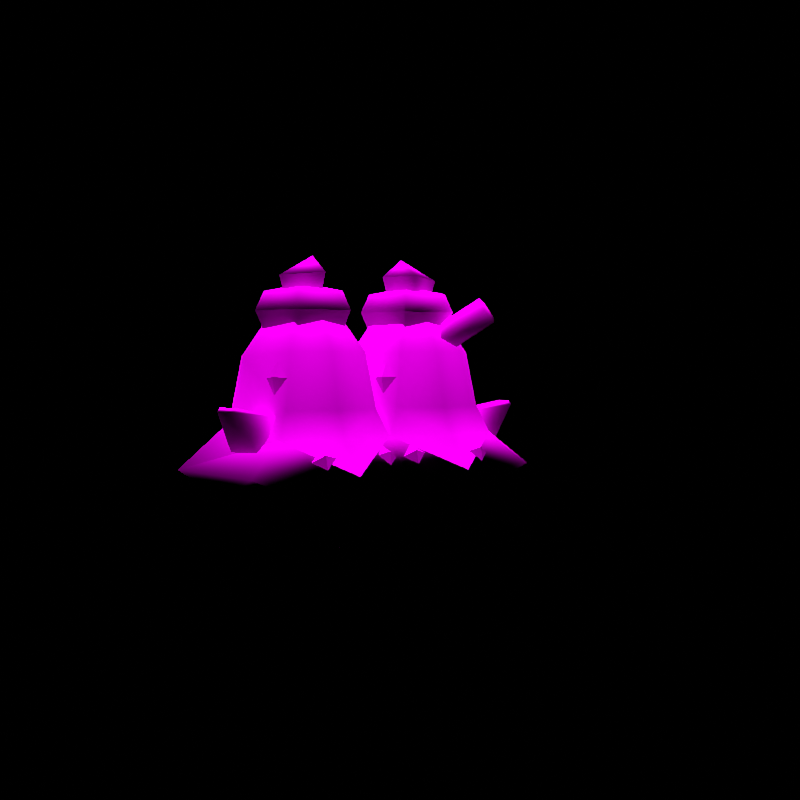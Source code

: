 # Source: rumble-vanilluxe.blend  (saved by Blender 3.6.11; exported with 4.5.12 LTS)
import bpy
from mathutils import Matrix  # noqa: F401  (used for matrix-valued properties, if any)

bpy.ops.wm.read_factory_settings(use_empty=True)
scene = bpy.context.scene
scene.name = 'regice'

# ---- collections
col_don_t_render_me = bpy.data.collections.new("Don't Render Me"); scene.collection.children.link(col_don_t_render_me)

# ---- images (referenced by path relative to the original .blend; pixels are not part of the script)
import os
ASSET_DIR = os.environ.get("B2B_ASSET_DIR", "")  # directory of the original .blend (textures are referenced by path, not embedded)
HERE = os.path.dirname(os.path.abspath(__file__))  # packed textures are extracted next to this script under _unpacked/

def load_image(name, relpath, width, height, colorspace="sRGB"):
    """Load a texture the original file referenced (path relative to the .blend, or extracted next to this script)."""
    p = next((c for c in (os.path.join(HERE, relpath), os.path.join(ASSET_DIR, relpath)) if relpath and os.path.exists(c)), "")
    if p:
        img = bpy.data.images.load(p, check_existing=True)
        img.name = name
    else:  # same state as the original file: an image datablock whose file is absent (Cycles renders it pink)
        img = bpy.data.images.new(name, width, height)
        img.source = "FILE"
        img.filepath = "//" + (relpath or name)
    img.colorspace_settings.name = colorspace
    return img
img_baibanira_body_c_png = load_image('BAIBANIRA_body_C.png', 'BAIBANIRA_body_C.png', 1024, 1024, 'sRGB')
img_baibanira_eye_c_png = load_image('BAIBANIRA_eye_C.png', 'BAIBANIRA_eye_C.png', 1024, 1024, 'sRGB')

# ---- materials (node trees are filled in below, after node groups)
mat_pii_baibanira_body_png = bpy.data.materials.new('Pii_BAIBANIRA_body.png')
mat_pii_baibanira_body_png.use_transparent_shadow = False
mat_pii_baibanira_body_png.diffuse_color = (0.5, 0.5, 0.5, 1.0)
mat_pii_baibanira_body_png.roughness = 0.5528
mat_pii_baibanira_body_png.specular_intensity = 1.0
mat_pii_baibanira_eye_png = bpy.data.materials.new('Pii_BAIBANIRA_eye.png')
mat_pii_baibanira_eye_png.use_transparent_shadow = False
mat_pii_baibanira_eye_png.diffuse_color = (0.5, 0.5, 0.5, 1.0)
mat_pii_baibanira_eye_png.roughness = 0.5528
mat_pii_baibanira_eye_png.specular_intensity = 1.0

# ---- material node trees
mat_pii_baibanira_body_png.use_nodes = True; mat_pii_baibanira_body_png.node_tree.nodes.clear()
_N = mat_pii_baibanira_body_png.node_tree.nodes; _L = mat_pii_baibanira_body_png.node_tree.links
n0 = _N.new('ShaderNodeOutputMaterial'); n0.name = 'Material Output'; n0.location = (300, 300)
n1 = _N.new('ShaderNodeBsdfPrincipled'); n1.name = 'Principled BSDF'; n1.location = (10, 300)
n1.distribution = 'GGX'
n1.subsurface_method = 'BURLEY'
n1.inputs[2].default_value = 0.0
n1.inputs[3].default_value = 1.45
n1.inputs[13].default_value = 0.0
n1.inputs[27].default_value = (0.0, 0.0, 0.0, 1.0)
n1.inputs[28].default_value = 1.0
n2 = _N.new('ShaderNodeTexImage'); n2.name = 'Image Texture'; n2.location = (-300, 600)
n2.image = img_baibanira_body_c_png
n2.interpolation = 'Closest'
_L.new(n1.outputs[0], n0.inputs[0])
_L.new(n2.outputs[0], n1.inputs[0])
n0.is_active_output = True
mat_pii_baibanira_eye_png.use_nodes = True; mat_pii_baibanira_eye_png.node_tree.nodes.clear()
_N = mat_pii_baibanira_eye_png.node_tree.nodes; _L = mat_pii_baibanira_eye_png.node_tree.links
n0 = _N.new('ShaderNodeOutputMaterial'); n0.name = 'Material Output'; n0.location = (300, 300)
n1 = _N.new('ShaderNodeBsdfPrincipled'); n1.name = 'Principled BSDF'; n1.location = (10, 300)
n1.distribution = 'GGX'
n1.subsurface_method = 'BURLEY'
n1.inputs[2].default_value = 0.0
n1.inputs[3].default_value = 1.45
n1.inputs[13].default_value = 0.0
n1.inputs[27].default_value = (0.0, 0.0, 0.0, 1.0)
n1.inputs[28].default_value = 1.0
n2 = _N.new('ShaderNodeTexImage'); n2.name = 'Image Texture'; n2.location = (-300, 600)
n2.image = img_baibanira_eye_c_png
n2.interpolation = 'Closest'
n2.extension = 'EXTEND'
_L.new(n1.outputs[0], n0.inputs[0])
_L.new(n2.outputs[0], n1.inputs[0])
n0.is_active_output = True

# ---- world
world_world = bpy.data.worlds.new('World'); scene.world = world_world
world_world.use_nodes = True; world_world.node_tree.nodes.clear()
_N = world_world.node_tree.nodes; _L = world_world.node_tree.links
n0 = _N.new('ShaderNodeOutputWorld'); n0.name = 'World Output'; n0.location = (300, 300)
n1 = _N.new('ShaderNodeBackground'); n1.name = 'Background'; n1.location = (10, 300)
n1.inputs[0].default_value = (0.05088, 0.05088, 0.05088, 1.0)
n1.inputs[1].default_value = 0.0
_L.new(n1.outputs[0], n0.inputs[0])
n0.is_active_output = True
world_world.color = (0.05088, 0.05088, 0.05088)
world_world.use_sun_shadow = False
world_world.sun_shadow_jitter_overblur = 0.0

# ---- cameras
cam_camera = bpy.data.cameras.new('Camera')
cam_camera.clip_end = 2e+04

# ---- lights
light_sun = bpy.data.lights.new('Sun', 'SUN')
light_sun.specular_factor = 0.0
light_sun.transmission_factor = 0.0
light_sun.use_shadow = False
light_sun.angle = 0.7854
light_sun.energy = 5.0
light_sun.shadow_soft_size = 0.25

# ---- meshes
me_baibanira = bpy.data.meshes.new('BAIBANIRA')
me_baibanira.from_pydata([(-0.3247, 0.06367, 0.4219), (-0.1498, 0.3097, 0.3077), (-0.4408, 0.1059, 0.3077), (-0.1498, 0.2114, 0.4219), (-0.2993, -0.1532, 0.3884), (-0.1498, 0.1552, 0.582), (-0.2712, -0.135, 0.4548), (-0.2956, 0.05308, 0.582), (-0.2968, 0.192, 0.2475), (0.1412, 0.2226, 0.3077), (-0.1498, 1.937e-08, 0.2565), (-0.02465, 0.1102, 0.2475), (-0.1498, -0.27, 0.3077), (-0.1498, -0.1979, 0.3884), (-0.1498, 6.113e-08, 0.8097), (0.02514, 0.06367, 0.4219), (-0.003959, 0.05308, 0.582), (-0.2508, -0.1186, 0.5908), (-0.3857, -0.05208, 0.2475), (-0.387, -0.199, 0.3077), (-0.246, -0.2059, 0.2475), (-0.05363, -0.07863, 0.2475), (-0.0002839, -0.1532, 0.3884), (-0.04877, -0.1186, 0.5908), (-0.02834, -0.135, 0.4548), (-0.1498, -0.1386, 0.5923), (0.08742, -0.199, 0.3077), (0.1498, 1.937e-08, 0.2565), (0.02465, 0.1102, 0.2475), (0.1498, 0.3097, 0.3077), (0.2968, 0.192, 0.2475), (0.4408, 0.1059, 0.3077), (0.3857, -0.05208, 0.2475), (0.387, -0.199, 0.3077), (0.246, -0.2059, 0.2475), (0.1498, -0.27, 0.3077), (0.05363, -0.07863, 0.2475), (-0.1412, 0.2226, 0.3077), (-0.08742, -0.199, 0.3077), (0.2993, -0.1532, 0.3884), (0.1498, 0.2114, 0.4219), (0.0002839, -0.1532, 0.3884), (0.3247, 0.06367, 0.4219), (0.2712, -0.135, 0.4548), (0.1498, -0.1979, 0.3884), (0.1498, 0.1552, 0.582), (-0.02514, 0.06367, 0.4219), (0.2956, 0.05308, 0.582), (0.2508, -0.1186, 0.5908), (0.003959, 0.05308, 0.582), (0.02834, -0.135, 0.4548), (0.1498, 6.113e-08, 0.8097), (0.1498, -0.1386, 0.5923), (0.04877, -0.1186, 0.5908), (-0.2097, -0.08213, 0.7398), (-0.248, 0.02632, 0.7398), (-0.269, 0.03194, 0.692), (-0.1498, 5.735e-08, 0.7596), (-0.2224, -0.09968, 0.692), (-0.08925, -0.08181, 0.7398), (-0.07635, -0.09925, 0.692), (-0.1579, 0.1014, 0.7398), (-0.1498, -1.38e-05, 0.4089), (-0.05714, 0.0422, 0.7398), (-0.1596, 0.123, 0.692), (-0.0374, 0.05118, 0.692), (0.2097, -0.08213, 0.7398), (0.269, 0.03194, 0.692), (0.248, 0.02632, 0.7398), (0.2224, -0.09968, 0.692), (0.1498, 5.735e-08, 0.7596), (0.07635, -0.09925, 0.692), (0.08925, -0.08181, 0.7398), (0.1579, 0.1014, 0.7398), (0.1498, -1.38e-05, 0.4089), (0.1596, 0.123, 0.692), (0.05714, 0.0422, 0.7398), (0.0374, 0.05118, 0.692), (-0.409, -0.06421, 0.4537), (-0.3869, -0.1188, 0.4646), (-0.4017, -0.06218, 0.4646), (-0.3938, -0.1207, 0.4545), (-0.2952, -0.01061, 0.4394), (-0.3286, -0.1221, 0.3464), (-0.355, -0.02699, 0.3466), (-0.2688, -0.1057, 0.4391), (0.409, -0.06421, 0.4537), (0.4017, -0.06218, 0.4646), (0.3869, -0.1188, 0.4646), (0.2952, -0.01061, 0.4394), (0.3938, -0.1207, 0.4545), (0.355, -0.02699, 0.3466), (0.3286, -0.1221, 0.3464), (0.2688, -0.1057, 0.4391), (-0.1278, 6.261e-08, 0.8292), (-0.1694, 0.06963, 0.784), (-0.2261, -0.01301, 0.7765), (-0.08846, 0.02629, 0.784), (-0.129, -0.06934, 0.784), (-0.1498, 3.877e-08, 0.5135), (-0.1498, -5.307e-06, 0.09892), (-0.09442, 0.0004783, 0.2052), (-0.1508, -0.05261, 0.2052), (-0.1495, 0.05373, 0.2052), (-0.2031, 5.577e-05, 0.2052), (0.1278, 6.261e-08, 0.8292), (0.2261, -0.01301, 0.7765), (0.1694, 0.06963, 0.784), (0.129, -0.06934, 0.784), (0.08846, 0.02629, 0.784), (0.1498, 3.877e-08, 0.5135), (0.1498, -5.307e-06, 0.09892), (0.1508, -0.05261, 0.2052), (0.09442, 0.0004783, 0.2052), (0.2031, 5.577e-05, 0.2052), (0.1495, 0.05373, 0.2052), (-0.1498, -0.1681, 0.4549), (-0.1513, -0.2378, 0.324), (0.09052, -8.658e-05, 0.324), (-0.149, 0.2388, 0.324), (-0.3882, 0.0003153, 0.324), (0.1498, -0.1681, 0.4549), (0.1513, -0.2378, 0.324), (-0.09052, -8.658e-05, 0.324), (0.149, 0.2388, 0.324), (0.3882, 0.0003153, 0.324), (0.0, 0.0, 0.0), (0.08948, 0.155, 0.3263), (0.179, 2.464e-08, 0.3263), (0.08948, -0.155, 0.3263), (-0.08948, -0.155, 0.3263), (-0.179, 2.464e-08, 0.3263), (-0.08948, 0.155, 0.3263), (0.2154, -0.04667, 0.64), (0.1785, -0.07083, 0.6514), (0.2969, -0.1351, 0.7165), (0.3139, -0.1527, 0.6781), (0.2324, -0.06425, 0.6016), (0.26, -0.1592, 0.7279), (0.2875, -0.1877, 0.6658), (0.206, -0.09928, 0.5892), (0.2542, -0.1917, 0.6966), (0.1727, -0.1033, 0.62), (-0.1499, 0.1553, 0.5819), (-0.1111, 0.1556, 0.5347), (-0.1499, 0.1789, 0.5453), (-0.1499, 0.1839, 0.5003), (-0.1886, 0.1556, 0.5347), (-0.286, 0.07346, 0.5102), (-0.2928, 0.08241, 0.4837), (-0.3089, 0.06176, 0.4826), (-0.2913, 0.07977, 0.4542), (-0.2683, 0.09147, 0.4818), (-0.2622, -0.0824, 0.5728), (-0.28, -0.08802, 0.5323), (-0.2604, -0.1233, 0.531), (-0.2764, -0.08874, 0.4868), (-0.2782, -0.04787, 0.5285), (-0.2129, -0.1881, 0.3733), (-0.2171, -0.2302, 0.357), (-0.1751, -0.219, 0.3452), (-0.2135, -0.2395, 0.3076), (-0.2514, -0.2085, 0.3356), (-0.03664, -0.08024, 0.5704), (-0.0386, -0.121, 0.5286), (-0.01889, -0.08582, 0.5299), (-0.02258, -0.08646, 0.4844), (-0.02062, -0.04567, 0.5262), (-0.04077, -0.1735, 0.3733), (-0.07864, -0.2044, 0.3452), (-0.03659, -0.2157, 0.357), (-0.04017, -0.2249, 0.3076), (-0.002306, -0.194, 0.3356), (-0.1946, 0.1845, 0.4089), (-0.2084, 0.2011, 0.3898), (-0.2238, 0.1803, 0.3854), (-0.2147, 0.2087, 0.3619), (-0.1855, 0.2129, 0.3853), (-0.07681, 0.2284, 0.3771), (-0.07298, 0.2515, 0.3603), (-0.099, 0.2518, 0.3576), (-0.07231, 0.2643, 0.3336), (-0.05013, 0.2409, 0.3531), (0.1499, 0.1553, 0.5819), (0.1499, 0.1789, 0.5453), (0.1111, 0.1556, 0.5347), (0.1499, 0.1839, 0.5003), (0.1886, 0.1556, 0.5347), (0.286, 0.07346, 0.5102), (0.3089, 0.06176, 0.4826), (0.2928, 0.08241, 0.4837), (0.2913, 0.07977, 0.4542), (0.2683, 0.09147, 0.4818), (0.2622, -0.0824, 0.5728), (0.2604, -0.1233, 0.531), (0.28, -0.08802, 0.5323), (0.2764, -0.08874, 0.4868), (0.2782, -0.04787, 0.5285), (0.2129, -0.1881, 0.3733), (0.1751, -0.219, 0.3452), (0.2171, -0.2302, 0.357), (0.2135, -0.2395, 0.3076), (0.2514, -0.2085, 0.3356), (0.03664, -0.08024, 0.5704), (0.01889, -0.08582, 0.5299), (0.0386, -0.121, 0.5286), (0.02258, -0.08646, 0.4844), (0.02062, -0.04567, 0.5262), (0.04077, -0.1735, 0.3733), (0.03659, -0.2157, 0.357), (0.07864, -0.2044, 0.3452), (0.04017, -0.2249, 0.3076), (0.002306, -0.194, 0.3356), (0.1946, 0.1845, 0.4089), (0.2238, 0.1803, 0.3854), (0.2084, 0.2011, 0.3898), (0.2147, 0.2087, 0.3619), (0.1855, 0.2129, 0.3853), (0.07681, 0.2284, 0.3771), (0.099, 0.2518, 0.3576), (0.07298, 0.2515, 0.3603), (0.07231, 0.2643, 0.3336), (0.05013, 0.2409, 0.3531), (0.0, 0.06596, 0.493), (0.03876, 0.08371, 0.4724), (0.0, 0.08867, 0.474), (0.0, 0.07691, 0.4439), (-0.03876, 0.08371, 0.4724)], [], [(0, 1, 2), (0, 3, 1), (0, 2, 4), (0, 5, 3), (0, 4, 6), (0, 7, 5), (0, 6, 7), (1, 8, 2), (1, 3, 9), (1, 10, 8), (1, 9, 11), (1, 11, 10), (8, 10, 2), (4, 12, 13), (5, 7, 14), (5, 15, 3), (5, 14, 16), (5, 16, 15), (6, 17, 7), (7, 17, 14), (10, 18, 2), (10, 19, 18), (10, 20, 19), (10, 12, 20), (10, 21, 12), (20, 12, 19), (18, 19, 2), (12, 22, 13), (3, 15, 9), (16, 14, 23), (16, 24, 15), (16, 23, 24), (24, 22, 15), (17, 25, 14), (21, 26, 12), (19, 4, 2), (19, 12, 4), (23, 14, 25), (26, 22, 12), (27, 28, 29), (27, 29, 30), (27, 30, 31), (27, 31, 32), (27, 32, 33), (27, 33, 34), (27, 34, 35), (27, 35, 36), (34, 33, 35), (32, 31, 33), (30, 29, 31), (28, 37, 29), (36, 35, 38), (33, 31, 39), (33, 39, 35), (37, 40, 29), (38, 35, 41), (31, 29, 42), (31, 42, 39), (29, 40, 42), (39, 42, 43), (39, 44, 35), (40, 45, 42), (40, 46, 45), (40, 37, 46), (43, 42, 47), (43, 47, 48), (42, 45, 47), (35, 44, 41), (46, 49, 45), (46, 41, 50), (46, 50, 49), (48, 47, 51), (48, 51, 52), (45, 49, 51), (45, 51, 47), (50, 53, 49), (49, 53, 51), (53, 52, 51), (54, 55, 56), (54, 57, 55), (54, 56, 58), (54, 59, 57), (54, 58, 60), (54, 60, 59), (55, 61, 56), (55, 57, 61), (58, 62, 60), (58, 56, 62), (59, 63, 57), (59, 60, 63), (57, 63, 61), (56, 61, 64), (56, 64, 62), (61, 63, 64), (60, 65, 63), (60, 62, 65), (63, 65, 64), (65, 62, 64), (66, 67, 68), (66, 69, 67), (66, 68, 70), (66, 71, 69), (66, 70, 72), (66, 72, 71), (67, 73, 68), (67, 69, 74), (67, 75, 73), (67, 74, 75), (68, 73, 70), (72, 76, 71), (72, 70, 76), (73, 75, 76), (73, 76, 70), (69, 71, 74), (75, 77, 76), (75, 74, 77), (76, 77, 71), (77, 74, 71), (78, 79, 80), (78, 81, 79), (78, 80, 82), (78, 83, 81), (78, 82, 84), (78, 84, 83), (79, 85, 80), (79, 81, 85), (85, 82, 80), (85, 81, 83), (86, 87, 88), (86, 89, 87), (86, 88, 90), (86, 91, 89), (86, 90, 92), (86, 92, 91), (87, 93, 88), (87, 89, 93), (93, 92, 90), (93, 90, 88), (94, 95, 96), (94, 97, 95), (94, 96, 98), (94, 98, 97), (95, 99, 96), (95, 97, 99), (98, 96, 99), (98, 99, 97), (100, 101, 102), (100, 103, 101), (100, 102, 104), (100, 104, 103), (105, 106, 107), (105, 108, 106), (105, 107, 109), (105, 109, 108), (106, 110, 107), (106, 108, 110), (109, 107, 110), (109, 110, 108), (111, 112, 113), (111, 114, 112), (111, 113, 115), (111, 115, 114), (13, 6, 4), (13, 116, 6), (13, 24, 116), (13, 22, 24), (101, 117, 102), (101, 118, 117), (101, 119, 118), (101, 103, 119), (103, 120, 119), (103, 104, 120), (104, 102, 120), (102, 117, 120), (44, 39, 43), (44, 43, 121), (44, 121, 50), (44, 50, 41), (113, 112, 122), (113, 122, 123), (113, 123, 124), (113, 124, 115), (124, 125, 115), (125, 114, 115), (125, 112, 114), (125, 122, 112), (126, 127, 128), (126, 128, 129), (126, 130, 131), (126, 131, 132), (133, 134, 135), (133, 135, 136), (133, 136, 137), (134, 138, 135), (136, 139, 137), (139, 140, 137), (139, 141, 140), (141, 142, 140), (141, 138, 142), (138, 134, 142), (135, 138, 141), (135, 141, 139), (135, 139, 136), (126, 132, 127), (126, 129, 130), (143, 144, 145), (144, 146, 145), (146, 147, 145), (147, 143, 145), (148, 149, 150), (150, 149, 151), (151, 149, 152), (152, 149, 148), (153, 154, 155), (155, 154, 156), (156, 154, 157), (157, 154, 153), (158, 159, 160), (160, 159, 161), (161, 159, 162), (162, 159, 158), (163, 164, 165), (164, 166, 165), (166, 167, 165), (167, 163, 165), (168, 169, 170), (169, 171, 170), (171, 172, 170), (172, 168, 170), (173, 174, 175), (175, 174, 176), (176, 174, 177), (177, 174, 173), (178, 179, 180), (180, 179, 181), (181, 179, 182), (182, 179, 178), (183, 184, 185), (185, 184, 186), (186, 184, 187), (187, 184, 183), (188, 189, 190), (189, 191, 190), (191, 192, 190), (192, 188, 190), (193, 194, 195), (194, 196, 195), (196, 197, 195), (197, 193, 195), (198, 199, 200), (199, 201, 200), (201, 202, 200), (202, 198, 200), (203, 204, 205), (205, 204, 206), (206, 204, 207), (207, 204, 203), (208, 209, 210), (210, 209, 211), (211, 209, 212), (212, 209, 208), (213, 214, 215), (214, 216, 215), (216, 217, 215), (217, 213, 215), (218, 219, 220), (219, 221, 220), (221, 222, 220), (222, 218, 220), (223, 224, 225), (224, 226, 225), (226, 227, 225), (227, 223, 225), (6, 116, 17), (17, 116, 25), (25, 116, 23), (23, 116, 24), (52, 121, 48), (48, 121, 43), (52, 53, 121), (121, 53, 50)])
me_baibanira.polygons.foreach_set('use_smooth', [True] * 281)
me_baibanira.polygons.foreach_set('material_index', [0, 0, 0, 0, 0, 0, 0, 0, 0, 0, 0, 0, 0, 0, 0, 0, 0, 0, 0, 0, 0, 0, 0, 0, 0, 0, 0, 0, 0, 0, 0, 0, 0, 0, 0, 0, 0, 0, 0, 0, 0, 0, 0, 0, 0, 0, 0, 0, 0, 0, 0, 0, 0, 0, 0, 0, 0, 0, 0, 0, 0, 0, 0, 0, 0, 0, 0, 0, 0, 0, 0, 0, 0, 0, 0, 0, 0, 0, 0, 0, 0, 0, 0, 0, 0, 0, 0, 0, 0, 0, 0, 0, 0, 0, 0, 0, 0, 0, 0, 0, 0, 0, 0, 0, 0, 0, 0, 0, 0, 0, 0, 0, 0, 0, 0, 0, 0, 0, 0, 0, 0, 0, 0, 0, 0, 0, 0, 0, 0, 0, 0, 0, 0, 0, 0, 0, 0, 0, 0, 0, 0, 0, 0, 0, 0, 0, 0, 0, 0, 0, 0, 0, 0, 0, 0, 0, 0, 0, 0, 0, 0, 0, 0, 0, 0, 0, 0, 0, 0, 0, 0, 0, 0, 0, 0, 0, 0, 0, 0, 0, 0, 0, 0, 0, 0, 0, 0, 0, 0, 0, 0, 0, 0, 0, 0, 0, 0, 0, 0, 0, 0, 0, 0, 0, 0, 0, 0, 0, 0, 0, 0, 0, 0, 0, 0, 0, 0, 0, 0, 0, 0, 0, 0, 0, 0, 0, 0, 0, 0, 0, 0, 0, 0, 0, 0, 0, 0, 0, 0, 0, 0, 0, 0, 0, 0, 0, 0, 0, 0, 0, 0, 0, 0, 0, 0, 0, 0, 0, 0, 0, 0, 0, 0, 0, 0, 0, 0, 0, 0, 0, 0, 0, 0, 1, 1, 1, 1, 1, 1, 1, 1])
_k = set([(2, 4), (3, 9), (4, 12), (12, 22), (31, 39), (35, 39), (35, 41), (37, 40), (56, 62), (58, 62), (62, 64), (62, 65), (69, 74), (71, 74), (74, 75), (74, 77), (95, 99), (97, 99), (98, 99), (106, 110), (108, 110), (109, 110), (143, 145), (144, 145), (145, 146), (145, 147), (148, 149), (149, 150), (149, 151), (149, 152), (153, 154), (154, 155), (154, 156), (154, 157), (158, 159), (159, 160), (159, 161), (159, 162), (163, 165), (164, 165), (165, 166), (165, 167), (168, 170), (169, 170), (170, 171), (170, 172), (173, 174), (174, 175), (174, 176), (174, 177), (178, 179), (179, 180), (179, 181), (179, 182), (183, 184), (184, 185), (184, 186), (184, 187), (188, 190), (189, 190), (190, 191), (190, 192), (193, 195), (194, 195), (195, 196), (195, 197), (198, 200), (199, 200), (200, 201), (200, 202), (203, 204), (204, 205), (204, 206), (204, 207), (208, 209), (209, 210), (209, 211), (209, 212), (213, 215), (214, 215), (215, 216), (215, 217), (218, 220), (219, 220), (220, 221), (220, 222), (223, 225), (224, 225), (225, 226), (225, 227)])
me_baibanira.attributes.new('sharp_edge', 'BOOLEAN', 'EDGE').data.foreach_set('value', [ (min(e.vertices), max(e.vertices)) in _k for e in me_baibanira.edges])
_uv = me_baibanira.uv_layers.new(name='Float2')
_uv.uv.foreach_set('vector', [0.886, 0.04689, 0.8849, 0.03141, 0.8709, 0.03141, 0.886, 0.04689, 0.8955, 0.04689, 0.8849, 0.03141, 0.886, 0.04689, 0.8709, 0.03141, 0.8955, 0.04689, 0.886, 0.04689, 0.9017, 0.06861, 0.8955, 0.04689, 0.886, 0.04689, 0.8955, 0.04689, 0.8998, 0.0545, 0.886, 0.04689, 0.8947, 0.06861, 0.9017, 0.06861, 0.886, 0.04689, 0.8998, 0.0545, 0.8947, 0.06861, 0.8849, 0.03141, 0.8926, 0.03141, 0.8709, 0.03141, 0.8849, 0.03141, 0.8955, 0.04689, 0.9661, 0.03141, 0.8849, 0.03141, 0.9185, 0.03141, 0.8926, 0.03141, 0.8849, 0.03141, 0.9661, 0.03141, 0.9078, 0.03141, 0.8849, 0.03141, 0.9078, 0.03141, 0.9185, 0.03141, 0.8926, 0.03141, 0.9185, 0.03141, 0.8709, 0.03141, 0.8955, 0.04689, 0.9185, 0.03141, 0.9159, 0.04689, 0.9017, 0.06861, 0.8947, 0.06861, 0.9185, 0.09165, 0.9017, 0.06861, 0.951, 0.04689, 0.8955, 0.04689, 0.9017, 0.06861, 0.9185, 0.09165, 0.9423, 0.06861, 0.9017, 0.06861, 0.9423, 0.06861, 0.951, 0.04689, 0.8998, 0.0545, 0.9051, 0.0698, 0.8947, 0.06861, 0.8947, 0.06861, 0.9051, 0.0698, 0.9185, 0.09165, 0.9185, 0.03141, 0.8926, 0.03141, 0.8709, 0.03141, 0.9185, 0.03141, 0.8849, 0.03141, 0.8926, 0.03141, 0.9185, 0.03141, 0.9074, 0.03141, 0.8849, 0.03141, 0.9185, 0.03141, 0.9185, 0.03141, 0.9074, 0.03141, 0.9185, 0.03141, 0.9297, 0.03141, 0.9185, 0.03141, 0.9074, 0.03141, 0.9185, 0.03141, 0.8849, 0.03141, 0.8926, 0.03141, 0.8849, 0.03141, 0.8709, 0.03141, 0.9185, 0.03141, 0.9415, 0.04689, 0.9211, 0.04673, 0.8955, 0.04689, 0.951, 0.04689, 0.9661, 0.03141, 0.9423, 0.06861, 0.9185, 0.09165, 0.9319, 0.0698, 0.9423, 0.06861, 0.9372, 0.05462, 0.951, 0.04689, 0.9423, 0.06861, 0.9319, 0.0698, 0.9372, 0.05462, 0.9372, 0.05462, 0.9415, 0.04689, 0.951, 0.04689, 0.9051, 0.0698, 0.9158, 0.07, 0.9185, 0.09165, 0.9297, 0.03141, 0.9521, 0.03141, 0.9185, 0.03141, 0.8849, 0.03141, 0.8955, 0.04689, 0.8709, 0.03141, 0.8849, 0.03141, 0.9185, 0.03141, 0.8955, 0.04689, 0.9319, 0.0698, 0.9185, 0.09165, 0.9213, 0.07, 0.9521, 0.03141, 0.9415, 0.04689, 0.9185, 0.03141, 0.9185, 0.03141, 0.9078, 0.03141, 0.8849, 0.03141, 0.9185, 0.03141, 0.8849, 0.03141, 0.8926, 0.03141, 0.9185, 0.03141, 0.8926, 0.03141, 0.8709, 0.03141, 0.9185, 0.03141, 0.8709, 0.03141, 0.8926, 0.03141, 0.9185, 0.03141, 0.8926, 0.03141, 0.8849, 0.03141, 0.9185, 0.03141, 0.8849, 0.03141, 0.9074, 0.03141, 0.9185, 0.03141, 0.9074, 0.03141, 0.9185, 0.03141, 0.9185, 0.03141, 0.9185, 0.03141, 0.9297, 0.03141, 0.9074, 0.03141, 0.8849, 0.03141, 0.9185, 0.03141, 0.8926, 0.03141, 0.8709, 0.03141, 0.8849, 0.03141, 0.8926, 0.03141, 0.8849, 0.03141, 0.8709, 0.03141, 0.9078, 0.03141, 0.9661, 0.03141, 0.8849, 0.03141, 0.9297, 0.03141, 0.9185, 0.03141, 0.9521, 0.03141, 0.8849, 0.03141, 0.8709, 0.03141, 0.8955, 0.04689, 0.8849, 0.03141, 0.8955, 0.04689, 0.9185, 0.03141, 0.9661, 0.03141, 0.8955, 0.04689, 0.8849, 0.03141, 0.9521, 0.03141, 0.9185, 0.03141, 0.9415, 0.04689, 0.8709, 0.03141, 0.8849, 0.03141, 0.886, 0.04689, 0.8709, 0.03141, 0.886, 0.04689, 0.8955, 0.04689, 0.8849, 0.03141, 0.8955, 0.04689, 0.886, 0.04689, 0.8955, 0.04689, 0.886, 0.04689, 0.8998, 0.0545, 0.8955, 0.04689, 0.9159, 0.04689, 0.9185, 0.03141, 0.8955, 0.04689, 0.9017, 0.06861, 0.886, 0.04689, 0.8955, 0.04689, 0.951, 0.04689, 0.9017, 0.06861, 0.8955, 0.04689, 0.9661, 0.03141, 0.951, 0.04689, 0.8998, 0.0545, 0.886, 0.04689, 0.8947, 0.06861, 0.8998, 0.0545, 0.8947, 0.06861, 0.9051, 0.0698, 0.886, 0.04689, 0.9017, 0.06861, 0.8947, 0.06861, 0.9185, 0.03141, 0.9211, 0.04673, 0.9415, 0.04689, 0.951, 0.04689, 0.9423, 0.06861, 0.9017, 0.06861, 0.951, 0.04689, 0.9415, 0.04689, 0.9372, 0.05462, 0.951, 0.04689, 0.9372, 0.05462, 0.9423, 0.06861, 0.9051, 0.0698, 0.8947, 0.06861, 0.9185, 0.09165, 0.9051, 0.0698, 0.9185, 0.09165, 0.9158, 0.07, 0.9017, 0.06861, 0.9423, 0.06861, 0.9185, 0.09165, 0.9017, 0.06861, 0.9185, 0.09165, 0.8947, 0.06861, 0.9372, 0.05462, 0.9319, 0.0698, 0.9423, 0.06861, 0.9423, 0.06861, 0.9319, 0.0698, 0.9185, 0.09165, 0.9319, 0.0698, 0.9213, 0.07, 0.9185, 0.09165, 0.9714, 0.2211, 0.9718, 0.2213, 0.9718, 0.2211, 0.9714, 0.2211, 0.9718, 0.2213, 0.9718, 0.2213, 0.9714, 0.2211, 0.9718, 0.2211, 0.9713, 0.2208, 0.9714, 0.2211, 0.9718, 0.2211, 0.9718, 0.2213, 0.9714, 0.2211, 0.9713, 0.2208, 0.9718, 0.2208, 0.9714, 0.2211, 0.9718, 0.2208, 0.9718, 0.2211, 0.9718, 0.2213, 0.9722, 0.2213, 0.9718, 0.2211, 0.9718, 0.2213, 0.9718, 0.2213, 0.9722, 0.2213, 0.9713, 0.2208, 0.9161, 0.2479, 0.9718, 0.2208, 0.9713, 0.2208, 0.9718, 0.2211, 0.9161, 0.2479, 0.9718, 0.2211, 0.9723, 0.2212, 0.9718, 0.2213, 0.9718, 0.2211, 0.9718, 0.2208, 0.9723, 0.2212, 0.9718, 0.2213, 0.9723, 0.2212, 0.9722, 0.2213, 0.9718, 0.2211, 0.9722, 0.2213, 0.9723, 0.2211, 0.9718, 0.2211, 0.9723, 0.2211, 0.9161, 0.2479, 0.9722, 0.2213, 0.9723, 0.2212, 0.9723, 0.2211, 0.9718, 0.2208, 0.9725, 0.221, 0.9723, 0.2212, 0.9718, 0.2208, 0.9161, 0.2479, 0.9725, 0.221, 0.9723, 0.2212, 0.9725, 0.221, 0.9723, 0.2211, 0.9725, 0.221, 0.9161, 0.2479, 0.9723, 0.2211, 0.9714, 0.2211, 0.9718, 0.2211, 0.9718, 0.2213, 0.9714, 0.2211, 0.9713, 0.2208, 0.9718, 0.2211, 0.9714, 0.2211, 0.9718, 0.2213, 0.9718, 0.2213, 0.9714, 0.2211, 0.9718, 0.2208, 0.9713, 0.2208, 0.9714, 0.2211, 0.9718, 0.2213, 0.9718, 0.2211, 0.9714, 0.2211, 0.9718, 0.2211, 0.9718, 0.2208, 0.9718, 0.2211, 0.9722, 0.2213, 0.9718, 0.2213, 0.9718, 0.2211, 0.9713, 0.2208, 0.9161, 0.2479, 0.9718, 0.2211, 0.9723, 0.2211, 0.9722, 0.2213, 0.9718, 0.2211, 0.9161, 0.2479, 0.9723, 0.2211, 0.9718, 0.2213, 0.9722, 0.2213, 0.9718, 0.2213, 0.9718, 0.2211, 0.9723, 0.2212, 0.9718, 0.2208, 0.9718, 0.2211, 0.9718, 0.2213, 0.9723, 0.2212, 0.9722, 0.2213, 0.9723, 0.2211, 0.9723, 0.2212, 0.9722, 0.2213, 0.9723, 0.2212, 0.9718, 0.2213, 0.9713, 0.2208, 0.9718, 0.2208, 0.9161, 0.2479, 0.9723, 0.2211, 0.9725, 0.221, 0.9723, 0.2212, 0.9723, 0.2211, 0.9161, 0.2479, 0.9725, 0.221, 0.9723, 0.2212, 0.9725, 0.221, 0.9718, 0.2208, 0.9725, 0.221, 0.9161, 0.2479, 0.9718, 0.2208, 0.9415, 0.6181, 0.8325, 0.6496, 0.9415, 0.6496, 0.9415, 0.6181, 0.8325, 0.6181, 0.8325, 0.6496, 0.9415, 0.6181, 0.9415, 0.6496, 0.9509, 0.6984, 0.9415, 0.6181, 0.8247, 0.5559, 0.8325, 0.6181, 0.9415, 0.6181, 0.9509, 0.6984, 0.9509, 0.5559, 0.9415, 0.6181, 0.9509, 0.5559, 0.8247, 0.5559, 0.8325, 0.6496, 0.8247, 0.6984, 0.9415, 0.6496, 0.8325, 0.6496, 0.8325, 0.6181, 0.8247, 0.6984, 0.8247, 0.6984, 0.9509, 0.6984, 0.9415, 0.6496, 0.8247, 0.6984, 0.8325, 0.6181, 0.8247, 0.5559, 0.9415, 0.6181, 0.9415, 0.6496, 0.8325, 0.6496, 0.9415, 0.6181, 0.9509, 0.6984, 0.9415, 0.6496, 0.9415, 0.6181, 0.8325, 0.6496, 0.8325, 0.6181, 0.9415, 0.6181, 0.9509, 0.5559, 0.9509, 0.6984, 0.9415, 0.6181, 0.8325, 0.6181, 0.8247, 0.5559, 0.9415, 0.6181, 0.8247, 0.5559, 0.9509, 0.5559, 0.9415, 0.6496, 0.8247, 0.6984, 0.8325, 0.6496, 0.9415, 0.6496, 0.9509, 0.6984, 0.8247, 0.6984, 0.8247, 0.6984, 0.8247, 0.5559, 0.8325, 0.6181, 0.8247, 0.6984, 0.8325, 0.6181, 0.8325, 0.6496, 0.9723, 0.2108, 0.9726, 0.2105, 0.9717, 0.2104, 0.9723, 0.2108, 0.9727, 0.2104, 0.9726, 0.2105, 0.9723, 0.2108, 0.9717, 0.2104, 0.9725, 0.2104, 0.9723, 0.2108, 0.9725, 0.2104, 0.9727, 0.2104, 0.9726, 0.2105, 0.9353, 0.2506, 0.9717, 0.2104, 0.9726, 0.2105, 0.9727, 0.2104, 0.9353, 0.2506, 0.9725, 0.2104, 0.9717, 0.2104, 0.9353, 0.2506, 0.9725, 0.2104, 0.9353, 0.2506, 0.9727, 0.2104, 0.6928, 0.7744, 0.2623, 0.9975, 0.2623, 0.7744, 0.6928, 0.7744, 0.2623, 0.7744, 0.2623, 0.9975, 0.6928, 0.7744, 0.2623, 0.7744, 0.2623, 0.5573, 0.6928, 0.7744, 0.2623, 0.5573, 0.2623, 0.7744, 0.9692, 0.212, 0.9686, 0.2117, 0.9694, 0.2117, 0.9692, 0.212, 0.9694, 0.2117, 0.9686, 0.2117, 0.9692, 0.212, 0.9694, 0.2117, 0.9695, 0.2117, 0.9692, 0.212, 0.9695, 0.2117, 0.9694, 0.2117, 0.9686, 0.2117, 0.931, 0.253, 0.9694, 0.2117, 0.9686, 0.2117, 0.9694, 0.2117, 0.931, 0.253, 0.9695, 0.2117, 0.9694, 0.2117, 0.931, 0.253, 0.9695, 0.2117, 0.931, 0.253, 0.9694, 0.2117, 0.6928, 0.7744, 0.2623, 0.7744, 0.2623, 0.9975, 0.6928, 0.7744, 0.2623, 0.5573, 0.2623, 0.7744, 0.6928, 0.7744, 0.2623, 0.9975, 0.2623, 0.7744, 0.6928, 0.7744, 0.2623, 0.7744, 0.2623, 0.5573, 0.5, 0.2115, 0.01982, 0.4087, -0.09111, 0.2115, 0.5, 0.2115, 0.5, 0.4088, 0.01982, 0.4087, 0.5, 0.2115, 0.9802, 0.4087, 0.5, 0.4088, 0.5, 0.2115, 1.091, 0.2115, 0.9802, 0.4087, 0.5095, 0.5418, 0.3839, 0.5114, 0.4258, 0.5418, 0.5095, 0.5418, 0.5095, 0.5114, 0.3839, 0.5114, 0.5095, 0.5418, 0.5514, 0.5114, 0.5095, 0.5114, 0.5095, 0.5418, 0.5375, 0.5418, 0.5514, 0.5114, 0.5375, 0.5418, 0.5933, 0.5114, 0.5514, 0.5114, 0.5375, 0.5418, 0.5654, 0.5418, 0.5933, 0.5114, 0.5654, 0.5418, 0.5933, 0.5418, 0.5933, 0.5114, 0.5933, 0.5418, 0.6352, 0.5114, 0.5933, 0.5114, 0.5, 0.01418, 1.091, 0.01418, 0.9802, 0.2114, 0.5, 0.01418, 0.9802, 0.2114, 0.5, 0.2115, 0.5, 0.01418, 0.5, 0.2115, 0.01982, 0.2114, 0.5, 0.01418, 0.01982, 0.2114, -0.09111, 0.01418, 0.5095, 0.5418, 0.4258, 0.5418, 0.3839, 0.5114, 0.5095, 0.5418, 0.3839, 0.5114, 0.5095, 0.5114, 0.5095, 0.5418, 0.5095, 0.5114, 0.5514, 0.5114, 0.5095, 0.5418, 0.5514, 0.5114, 0.5375, 0.5418, 0.5514, 0.5114, 0.5933, 0.5114, 0.5375, 0.5418, 0.5933, 0.5114, 0.5654, 0.5418, 0.5375, 0.5418, 0.5933, 0.5114, 0.5933, 0.5418, 0.5654, 0.5418, 0.5933, 0.5114, 0.6352, 0.5114, 0.5933, 0.5418, 0.9605, 0.5431, 0.9706, 0.5851, 0.9807, 0.5851, 0.9605, 0.5431, 0.9807, 0.5851, 0.9706, 0.5851, 0.9605, 0.5431, 0.9503, 0.5851, 0.9402, 0.5851, 0.9605, 0.5431, 0.9402, 0.5851, 0.9503, 0.5851, -0.0009184, 0.4444, -0.0009187, 0.4276, 0.9991, 0.4444, -0.0009184, 0.4444, 0.9991, 0.4444, 0.9991, 0.4629, -0.0009184, 0.4444, 0.9991, 0.4629, -0.0009184, 0.4629, -0.0009187, 0.4276, 0.9991, 0.4276, 0.9991, 0.4444, 0.9991, 0.4629, 0.9991, 0.4815, -0.0009184, 0.4629, 0.9991, 0.4815, -0.0009184, 0.4815, -0.0009184, 0.4629, 0.9991, 0.4815, 0.9991, 0.4982, -0.0009184, 0.4815, 0.9991, 0.4982, -0.0009187, 0.4982, -0.0009184, 0.4815, 0.9991, 0.4982, 0.9991, 0.514, -0.0009187, 0.4982, 0.9991, 0.514, -0.0009187, 0.514, -0.0009187, 0.4982, 0.9683, 0.5744, 0.9425, 0.5743, 0.9346, 0.5497, 0.9683, 0.5744, 0.9346, 0.5497, 0.9555, 0.5346, 0.9683, 0.5744, 0.9555, 0.5346, 0.9764, 0.5498, 0.9341, 0.7742, 0.01391, 0.5523, 0.01391, 0.9961, 0.9341, 0.7742, 0.01391, 0.9961, 0.01391, 0.5523, 0.7336, 0.5383, 0.7961, 0.5383, 0.7649, 0.6667, 0.7961, 0.5383, 0.8587, 0.5383, 0.8274, 0.6667, 0.8587, 0.5383, 0.9212, 0.5383, 0.8899, 0.6667, 0.9212, 0.5383, 0.9837, 0.5383, 0.9525, 0.6667, 0.7336, 0.5383, 0.7649, 0.6667, 0.7961, 0.5383, 0.7961, 0.5383, 0.8274, 0.6667, 0.8587, 0.5383, 0.8587, 0.5383, 0.8899, 0.6667, 0.9212, 0.5383, 0.9212, 0.5383, 0.9525, 0.6667, 0.9837, 0.5383, 0.7336, 0.5383, 0.7649, 0.6667, 0.7961, 0.5383, 0.7961, 0.5383, 0.8274, 0.6667, 0.8587, 0.5383, 0.8587, 0.5383, 0.8899, 0.6667, 0.9212, 0.5383, 0.9212, 0.5383, 0.9525, 0.6667, 0.9837, 0.5383, 0.7336, 0.5383, 0.7649, 0.6667, 0.7961, 0.5383, 0.7961, 0.5383, 0.8274, 0.6667, 0.8587, 0.5383, 0.8587, 0.5383, 0.8899, 0.6667, 0.9212, 0.5383, 0.9212, 0.5383, 0.9525, 0.6667, 0.9837, 0.5383, 0.7336, 0.5383, 0.7961, 0.5383, 0.7649, 0.6667, 0.7961, 0.5383, 0.8587, 0.5383, 0.8274, 0.6667, 0.8587, 0.5383, 0.9212, 0.5383, 0.8899, 0.6667, 0.9212, 0.5383, 0.9837, 0.5383, 0.9525, 0.6667, 0.7336, 0.5383, 0.7961, 0.5383, 0.7649, 0.6667, 0.7961, 0.5383, 0.8587, 0.5383, 0.8274, 0.6667, 0.8587, 0.5383, 0.9212, 0.5383, 0.8899, 0.6667, 0.9212, 0.5383, 0.9837, 0.5383, 0.9525, 0.6667, 0.7336, 0.5383, 0.7649, 0.6667, 0.7961, 0.5383, 0.7961, 0.5383, 0.8274, 0.6667, 0.8587, 0.5383, 0.8587, 0.5383, 0.8899, 0.6667, 0.9212, 0.5383, 0.9212, 0.5383, 0.9525, 0.6667, 0.9837, 0.5383, 0.7336, 0.5383, 0.7649, 0.6667, 0.7961, 0.5383, 0.7961, 0.5383, 0.8274, 0.6667, 0.8587, 0.5383, 0.8587, 0.5383, 0.8899, 0.6667, 0.9212, 0.5383, 0.9212, 0.5383, 0.9525, 0.6667, 0.9837, 0.5383, 0.7336, 0.5383, 0.7649, 0.6667, 0.7961, 0.5383, 0.7961, 0.5383, 0.8274, 0.6667, 0.8587, 0.5383, 0.8587, 0.5383, 0.8899, 0.6667, 0.9212, 0.5383, 0.9212, 0.5383, 0.9525, 0.6667, 0.9837, 0.5383, 0.7336, 0.5383, 0.7961, 0.5383, 0.7649, 0.6667, 0.7961, 0.5383, 0.8587, 0.5383, 0.8274, 0.6667, 0.8587, 0.5383, 0.9212, 0.5383, 0.8899, 0.6667, 0.9212, 0.5383, 0.9837, 0.5383, 0.9525, 0.6667, 0.7336, 0.5383, 0.7961, 0.5383, 0.7649, 0.6667, 0.7961, 0.5383, 0.8587, 0.5383, 0.8274, 0.6667, 0.8587, 0.5383, 0.9212, 0.5383, 0.8899, 0.6667, 0.9212, 0.5383, 0.9837, 0.5383, 0.9525, 0.6667, 0.7336, 0.5383, 0.7961, 0.5383, 0.7649, 0.6667, 0.7961, 0.5383, 0.8587, 0.5383, 0.8274, 0.6667, 0.8587, 0.5383, 0.9212, 0.5383, 0.8899, 0.6667, 0.9212, 0.5383, 0.9837, 0.5383, 0.9525, 0.6667, 0.7336, 0.5383, 0.7649, 0.6667, 0.7961, 0.5383, 0.7961, 0.5383, 0.8274, 0.6667, 0.8587, 0.5383, 0.8587, 0.5383, 0.8899, 0.6667, 0.9212, 0.5383, 0.9212, 0.5383, 0.9525, 0.6667, 0.9837, 0.5383, 0.7336, 0.5383, 0.7649, 0.6667, 0.7961, 0.5383, 0.7961, 0.5383, 0.8274, 0.6667, 0.8587, 0.5383, 0.8587, 0.5383, 0.8899, 0.6667, 0.9212, 0.5383, 0.9212, 0.5383, 0.9525, 0.6667, 0.9837, 0.5383, 0.7336, 0.5383, 0.7961, 0.5383, 0.7649, 0.6667, 0.7961, 0.5383, 0.8587, 0.5383, 0.8274, 0.6667, 0.8587, 0.5383, 0.9212, 0.5383, 0.8899, 0.6667, 0.9212, 0.5383, 0.9837, 0.5383, 0.9525, 0.6667, 0.7336, 0.5383, 0.7961, 0.5383, 0.7649, 0.6667, 0.7961, 0.5383, 0.8587, 0.5383, 0.8274, 0.6667, 0.8587, 0.5383, 0.9212, 0.5383, 0.8899, 0.6667, 0.9212, 0.5383, 0.9837, 0.5383, 0.9525, 0.6667, 0.7336, 0.5383, 0.7961, 0.5383, 0.7649, 0.6667, 0.7961, 0.5383, 0.8587, 0.5383, 0.8274, 0.6667, 0.8587, 0.5383, 0.9212, 0.5383, 0.8899, 0.6667, 0.9212, 0.5383, 0.9837, 0.5383, 0.9525, 0.6667, 0.6162, 0.7716, 0.0007409, 0.7717, 0.4907, 1.003, 0.4907, 1.003, 0.0007409, 0.7717, 0.003891, 1.006, 0.003891, 1.006, 0.0007409, 0.7717, 0.4907, 1.003, 0.4907, 1.003, 0.0007409, 0.7717, 0.6162, 0.7716, 0.5039, 1.006, 0.5007, 0.7717, 0.9802, 1.003, 0.9802, 1.003, 0.5007, 0.7717, 1.106, 0.7716, 0.5039, 1.006, 0.9802, 1.003, 0.5007, 0.7717, 0.5007, 0.7717, 0.9802, 1.003, 1.106, 0.7716])
me_baibanira.materials.append(mat_pii_baibanira_body_png)
me_baibanira.materials.append(mat_pii_baibanira_eye_png)
me_baibanira.update()
me_baibanira.normals_split_custom_set([tuple(v) for v in zip(*[iter([-0.7508, 0.3367, 0.5682, -0.02733, 0.963, -0.2681, -0.8945, 0.4456, -0.03563, -0.7508, 0.3367, 0.5682, -0.03426, 0.7926, 0.6088, -0.02733, 0.963, -0.2681, -0.7508, 0.3367, 0.5682, -0.8945, 0.4456, -0.03563, -0.6676, -0.4672, 0.5797, -0.7508, 0.3367, 0.5682, 1.426e-06, 0.9023, 0.431, -0.03426, 0.7926, 0.6088, -0.7508, 0.3367, 0.5682, -0.6676, -0.4672, 0.5797, -0.774, -0.5636, 0.2885, -0.7508, 0.3367, 0.5682, -0.8561, 0.3251, 0.4017, 1.426e-06, 0.9023, 0.431, -0.7508, 0.3367, 0.5682, -0.774, -0.5636, 0.2885, -0.8561, 0.3251, 0.4017, -0.02733, 0.963, -0.2681, -0.1807, 0.2441, -0.9528, -0.8945, 0.4456, -0.03563, -0.02733, 0.963, -0.2681, -0.03426, 0.7926, 0.6088, 0.2168, 0.7248, -0.6539, -0.02733, 0.963, -0.2681, -0.05174, 0.01365, -0.9986, -0.1807, 0.2441, -0.9528, -0.02733, 0.963, -0.2681, 0.2168, 0.7248, -0.6539, -0.04819, 0.261, -0.9641, -0.02733, 0.963, -0.2681, -0.04819, 0.261, -0.9641, -0.05174, 0.01365, -0.9986, -0.1807, 0.2441, -0.9528, -0.05174, 0.01365, -0.9986, -0.8945, 0.4456, -0.03563, -0.6676, -0.4672, 0.5797, -2.734e-07, -0.746, 0.6659, -3.206e-06, -0.8114, 0.5845, 1.426e-06, 0.9023, 0.431, -0.8561, 0.3251, 0.4017, -9.067e-07, 0.2022, 0.9794, 1.426e-06, 0.9023, 0.431, 0.694, 0.3944, 0.6024, -0.03426, 0.7926, 0.6088, 1.426e-06, 0.9023, 0.431, -9.067e-07, 0.2022, 0.9794, 0.8561, 0.3251, 0.4017, 1.426e-06, 0.9023, 0.431, 0.8561, 0.3251, 0.4017, 0.694, 0.3944, 0.6024, -0.774, -0.5636, 0.2885, -0.7218, -0.5452, 0.4264, -0.8561, 0.3251, 0.4017, -0.8561, 0.3251, 0.4017, -0.7218, -0.5452, 0.4264, -9.067e-07, 0.2022, 0.9794, -0.05174, 0.01365, -0.9986, -0.2483, -0.05326, -0.9672, -0.8945, 0.4456, -0.03563, -0.05174, 0.01365, -0.9986, -0.8044, -0.5915, -0.05525, -0.2483, -0.05326, -0.9672, -0.05174, 0.01365, -0.9986, -0.0884, -0.2065, -0.9745, -0.8044, -0.5915, -0.05525, -0.05174, 0.01365, -0.9986, 0.1449, -0.6431, -0.752, -0.0884, -0.2065, -0.9745, -0.05174, 0.01365, -0.9986, -0.06066, -0.2717, -0.9605, 0.1449, -0.6431, -0.752, -0.0884, -0.2065, -0.9745, 0.1449, -0.6431, -0.752, -0.8044, -0.5915, -0.05525, -0.2483, -0.05326, -0.9672, -0.8044, -0.5915, -0.05525, -0.8945, 0.4456, -0.03563, -2.734e-07, -0.746, 0.6659, 0.6122, -0.6037, 0.5106, -3.206e-06, -0.8114, 0.5845, -0.03426, 0.7926, 0.6088, 0.694, 0.3944, 0.6024, 0.3244, 0.384, 0.8645, 0.8561, 0.3251, 0.4017, -9.067e-07, 0.2022, 0.9794, 0.7218, -0.5452, 0.4264, 0.8561, 0.3251, 0.4017, 0.774, -0.5636, 0.2885, 0.694, 0.3944, 0.6024, 0.8561, 0.3251, 0.4017, 0.7218, -0.5452, 0.4264, 0.774, -0.5636, 0.2885, 0.774, -0.5636, 0.2885, 0.6122, -0.6037, 0.5106, 0.694, 0.3944, 0.6024, -0.7218, -0.5452, 0.4264, -3.737e-07, -0.9065, 0.4223, -9.067e-07, 0.2022, 0.9794, -0.06066, -0.2717, -0.9605, 0.2398, -0.8018, -0.5474, 0.1449, -0.6431, -0.752, -0.8044, -0.5915, -0.05525, -0.4884, -0.4158, 0.7672, -0.8945, 0.4456, -0.03563, -0.8044, -0.5915, -0.05525, 0.1449, -0.6431, -0.752, -0.4884, -0.4158, 0.7672, 0.7218, -0.5452, 0.4264, -9.067e-07, 0.2022, 0.9794, -3.737e-07, -0.9065, 0.4223, 0.2398, -0.8018, -0.5474, 0.2176, -0.7278, 0.6503, 0.1449, -0.6431, -0.752, 0.05174, 0.01365, -0.9986, 0.04819, 0.261, -0.9641, 0.02734, 0.963, -0.2681, 0.05174, 0.01365, -0.9986, 0.02734, 0.963, -0.2681, 0.1817, 0.2434, -0.9528, 0.05174, 0.01365, -0.9986, 0.1817, 0.2434, -0.9528, 0.8945, 0.4456, -0.03561, 0.05174, 0.01365, -0.9986, 0.8945, 0.4456, -0.03561, 0.2483, -0.05323, -0.9672, 0.05174, 0.01365, -0.9986, 0.2483, -0.05323, -0.9672, 0.8044, -0.5915, -0.05525, 0.05174, 0.01365, -0.9986, 0.8044, -0.5915, -0.05525, 0.08841, -0.2065, -0.9745, 0.05174, 0.01365, -0.9986, 0.08841, -0.2065, -0.9745, -0.1449, -0.6431, -0.752, 0.05174, 0.01365, -0.9986, -0.1449, -0.6431, -0.752, 0.06066, -0.2717, -0.9605, 0.08841, -0.2065, -0.9745, 0.8044, -0.5915, -0.05525, -0.1449, -0.6431, -0.752, 0.2483, -0.05323, -0.9672, 0.8945, 0.4456, -0.03561, 0.8044, -0.5915, -0.05525, 0.1817, 0.2434, -0.9528, 0.02734, 0.963, -0.2681, 0.8945, 0.4456, -0.03561, 0.04819, 0.261, -0.9641, -0.2168, 0.7248, -0.6539, 0.02734, 0.963, -0.2681, 0.06066, -0.2717, -0.9605, -0.1449, -0.6431, -0.752, -0.2397, -0.8018, -0.5474, 0.8044, -0.5915, -0.05525, 0.8945, 0.4456, -0.03561, 0.4884, -0.4158, 0.7672, 0.8044, -0.5915, -0.05525, 0.4884, -0.4158, 0.7672, -0.1449, -0.6431, -0.752, -0.2168, 0.7248, -0.6539, 0.03426, 0.7926, 0.6088, 0.02734, 0.963, -0.2681, -0.2397, -0.8018, -0.5474, -0.1449, -0.6431, -0.752, -0.2176, -0.7278, 0.6503, 0.8945, 0.4456, -0.03561, 0.02734, 0.963, -0.2681, 0.7508, 0.3367, 0.5682, 0.8945, 0.4456, -0.03561, 0.7508, 0.3367, 0.5682, 0.6676, -0.4672, 0.5797, 0.02734, 0.963, -0.2681, 0.03426, 0.7926, 0.6088, 0.7508, 0.3367, 0.5682, 0.6676, -0.4672, 0.5797, 0.7508, 0.3367, 0.5682, 0.774, -0.5636, 0.2885, 0.6676, -0.4672, 0.5797, -2.941e-06, -0.8114, 0.5845, 2.734e-07, -0.746, 0.6659, 0.03426, 0.7926, 0.6088, 4.983e-07, 0.9023, 0.431, 0.7508, 0.3367, 0.5682, 0.03426, 0.7926, 0.6088, -0.694, 0.3944, 0.6024, 4.983e-07, 0.9023, 0.431, 0.03426, 0.7926, 0.6088, -0.3244, 0.384, 0.8645, -0.694, 0.3944, 0.6024, 0.774, -0.5636, 0.2885, 0.7508, 0.3367, 0.5682, 0.8561, 0.3251, 0.4017, 0.774, -0.5636, 0.2885, 0.8561, 0.3251, 0.4017, 0.7218, -0.5452, 0.4264, 0.7508, 0.3367, 0.5682, 4.983e-07, 0.9023, 0.431, 0.8561, 0.3251, 0.4017, 2.734e-07, -0.746, 0.6659, -2.941e-06, -0.8114, 0.5845, -0.6122, -0.6037, 0.5106, -0.694, 0.3944, 0.6024, -0.8561, 0.3251, 0.4017, 4.983e-07, 0.9023, 0.431, -0.694, 0.3944, 0.6024, -0.6122, -0.6037, 0.5106, -0.774, -0.5636, 0.2885, -0.694, 0.3944, 0.6024, -0.774, -0.5636, 0.2885, -0.8561, 0.3251, 0.4017, 0.7218, -0.5452, 0.4264, 0.8561, 0.3251, 0.4017, -5.67e-06, 0.2022, 0.9794, 0.7218, -0.5452, 0.4264, -5.67e-06, 0.2022, 0.9794, 3.629e-06, -0.9065, 0.4223, 4.983e-07, 0.9023, 0.431, -0.8561, 0.3251, 0.4017, -5.67e-06, 0.2022, 0.9794, 4.983e-07, 0.9023, 0.431, -5.67e-06, 0.2022, 0.9794, 0.8561, 0.3251, 0.4017, -0.774, -0.5636, 0.2885, -0.7218, -0.5452, 0.4264, -0.8561, 0.3251, 0.4017, -0.8561, 0.3251, 0.4017, -0.7218, -0.5452, 0.4264, -5.67e-06, 0.2022, 0.9794, -0.7218, -0.5452, 0.4264, 3.629e-06, -0.9065, 0.4223, -5.67e-06, 0.2022, 0.9794, -0.4227, -0.6217, 0.6594, -0.7218, 0.2038, 0.6614, -0.9389, 0.2635, -0.2216, -0.4227, -0.6217, 0.6594, 0.006136, -0.002714, 1.0, -0.7218, 0.2038, 0.6614, -0.4227, -0.6217, 0.6594, -0.9389, 0.2635, -0.2216, -0.5512, -0.8045, -0.2214, -0.4227, -0.6217, 0.6594, 0.4802, -0.5873, 0.6515, 0.006136, -0.002714, 1.0, -0.4227, -0.6217, 0.6594, -0.5512, -0.8045, -0.2214, 0.6129, -0.7585, -0.2215, -0.4227, -0.6217, 0.6594, 0.6129, -0.7585, -0.2215, 0.4802, -0.5873, 0.6515, -0.7218, 0.2038, 0.6614, -0.06222, 0.7481, 0.6606, -0.9389, 0.2635, -0.2216, -0.7218, 0.2038, 0.6614, 0.006136, -0.002714, 1.0, -0.06222, 0.7481, 0.6606, -0.5512, -0.8045, -0.2214, 0.02413, -0.9414, -0.3363, 0.6129, -0.7585, -0.2215, -0.5512, -0.8045, -0.2214, -0.9389, 0.2635, -0.2216, -0.8872, -0.3139, -0.3381, 0.4802, -0.5873, 0.6515, 0.7096, 0.2643, 0.6531, 0.006136, -0.002714, 1.0, 0.4802, -0.5873, 0.6515, 0.6129, -0.7585, -0.2215, 0.7096, 0.2643, 0.6531, 0.006136, -0.002714, 1.0, 0.7096, 0.2643, 0.6531, -0.06222, 0.7481, 0.6606, -0.9389, 0.2635, -0.2216, -0.06222, 0.7481, 0.6606, -0.07952, 0.9719, -0.2217, -0.9389, 0.2635, -0.2216, -0.07952, 0.9719, -0.2217, -0.603, 0.7237, -0.3356, -0.06222, 0.7481, 0.6606, 0.7096, 0.2643, 0.6531, -0.07952, 0.9719, -0.2217, 0.6129, -0.7585, -0.2215, 0.9109, 0.3481, -0.2214, 0.7096, 0.2643, 0.6531, 0.6129, -0.7585, -0.2215, 0.02413, -0.9414, -0.3363, 0.9109, 0.3481, -0.2214, 0.7096, 0.2643, 0.6531, 0.9109, 0.3481, -0.2214, -0.07952, 0.9719, -0.2217, 0.9109, 0.3481, -0.2214, 0.4772, 0.8119, -0.3362, -0.07952, 0.9719, -0.2217, 0.4227, -0.6217, 0.6594, 0.9389, 0.2635, -0.2216, 0.7218, 0.2038, 0.6614, 0.4227, -0.6217, 0.6594, 0.5512, -0.8045, -0.2214, 0.9389, 0.2635, -0.2216, 0.4227, -0.6217, 0.6594, 0.7218, 0.2038, 0.6614, -0.006137, -0.002714, 1.0, 0.4227, -0.6217, 0.6594, -0.6129, -0.7585, -0.2215, 0.5512, -0.8045, -0.2214, 0.4227, -0.6217, 0.6594, -0.006137, -0.002714, 1.0, -0.4802, -0.5873, 0.6515, 0.4227, -0.6217, 0.6594, -0.4802, -0.5873, 0.6515, -0.6129, -0.7585, -0.2215, 0.9389, 0.2635, -0.2216, 0.06222, 0.7481, 0.6606, 0.7218, 0.2038, 0.6614, 0.9389, 0.2635, -0.2216, 0.5512, -0.8045, -0.2214, 0.8887, -0.3081, -0.3394, 0.9389, 0.2635, -0.2216, 0.07952, 0.9719, -0.2217, 0.06222, 0.7481, 0.6606, 0.9389, 0.2635, -0.2216, 0.8887, -0.3081, -0.3394, 0.07952, 0.9719, -0.2217, 0.7218, 0.2038, 0.6614, 0.06222, 0.7481, 0.6606, -0.006137, -0.002714, 1.0, -0.4802, -0.5873, 0.6515, -0.7096, 0.2643, 0.6531, -0.6129, -0.7585, -0.2215, -0.4802, -0.5873, 0.6515, -0.006137, -0.002714, 1.0, -0.7096, 0.2643, 0.6531, 0.06222, 0.7481, 0.6606, 0.07952, 0.9719, -0.2217, -0.7096, 0.2643, 0.6531, 0.06222, 0.7481, 0.6606, -0.7096, 0.2643, 0.6531, -0.006137, -0.002714, 1.0, 0.5512, -0.8045, -0.2214, -0.6129, -0.7585, -0.2215, 0.002723, -0.9435, -0.3314, 0.07952, 0.9719, -0.2217, -0.9109, 0.3481, -0.2214, -0.7096, 0.2643, 0.6531, 0.07952, 0.9719, -0.2217, -0.4772, 0.8119, -0.3362, -0.9109, 0.3481, -0.2214, -0.7096, 0.2643, 0.6531, -0.9109, 0.3481, -0.2214, -0.6129, -0.7585, -0.2215, -0.9109, 0.3481, -0.2214, -0.9168, -0.2374, -0.321, -0.6129, -0.7585, -0.2215, -0.8958, 0.3509, -0.2728, 0.1468, -0.1751, 0.9736, 0.06562, 0.1908, 0.9794, -0.8958, 0.3509, -0.2728, -0.501, -0.8348, -0.2283, 0.1468, -0.1751, 0.9736, -0.8958, 0.3509, -0.2728, 0.06562, 0.1908, 0.9794, -0.1095, 0.61, 0.7848, -0.8958, 0.3509, -0.2728, -0.5068, -0.8101, -0.2949, -0.501, -0.8348, -0.2283, -0.8958, 0.3509, -0.2728, -0.1095, 0.61, 0.7848, -0.8718, 0.3827, -0.3058, -0.8958, 0.3509, -0.2728, -0.8718, 0.3827, -0.3058, -0.5068, -0.8101, -0.2949, 0.1468, -0.1751, 0.9736, 0.2303, -0.6292, 0.7424, 0.06562, 0.1908, 0.9794, 0.1468, -0.1751, 0.9736, -0.501, -0.8348, -0.2283, 0.2303, -0.6292, 0.7424, 0.2303, -0.6292, 0.7424, -0.1095, 0.61, 0.7848, 0.06562, 0.1908, 0.9794, 0.2303, -0.6292, 0.7424, -0.501, -0.8348, -0.2283, -0.5068, -0.8101, -0.2949, 0.8958, 0.351, -0.2728, -0.06563, 0.1909, 0.9794, -0.1467, -0.1751, 0.9736, 0.8958, 0.351, -0.2728, 0.1095, 0.6099, 0.7849, -0.06563, 0.1909, 0.9794, 0.8958, 0.351, -0.2728, -0.1467, -0.1751, 0.9736, 0.501, -0.8348, -0.2283, 0.8958, 0.351, -0.2728, 0.8718, 0.3827, -0.3058, 0.1095, 0.6099, 0.7849, 0.8958, 0.351, -0.2728, 0.501, -0.8348, -0.2283, 0.5068, -0.8101, -0.2949, 0.8958, 0.351, -0.2728, 0.5068, -0.8101, -0.2949, 0.8718, 0.3827, -0.3058, -0.06563, 0.1909, 0.9794, -0.2303, -0.6292, 0.7424, -0.1467, -0.1751, 0.9736, -0.06563, 0.1909, 0.9794, 0.1095, 0.6099, 0.7849, -0.2303, -0.6292, 0.7424, -0.2303, -0.6292, 0.7424, 0.5068, -0.8101, -0.2949, 0.501, -0.8348, -0.2283, -0.2303, -0.6292, 0.7424, 0.501, -0.8348, -0.2283, -0.1467, -0.1751, 0.9736, 0.04219, -0.05845, 0.9974, -0.2818, 0.9588, -0.03657, -0.9628, -0.2614, -0.06875, 0.04219, -0.05845, 0.9974, 0.9492, 0.2978, -0.1015, -0.2818, 0.9588, -0.03657, 0.04219, -0.05845, 0.9974, -0.9628, -0.2614, -0.06875, 0.2651, -0.9618, -0.06806, 0.04219, -0.05845, 0.9974, 0.2651, -0.9618, -0.06806, 0.9492, 0.2978, -0.1015, -0.2818, 0.9588, -0.03657, -0.8287, 0.5169, -0.2148, -0.9628, -0.2614, -0.06875, -0.2818, 0.9588, -0.03657, 0.9492, 0.2978, -0.1015, 0.4636, 0.8656, -0.1892, 0.2651, -0.9618, -0.06806, -0.9628, -0.2614, -0.06875, -0.8287, 0.5169, -0.2148, 0.2651, -0.9618, -0.06806, 0.9075, -0.3849, -0.1684, 0.9492, 0.2978, -0.1015, 0.02281, 0.002576, -0.9997, 0.5587, -0.004194, -0.8293, -0.002406, -0.5651, -0.825, 0.02281, 0.002576, -0.9997, -0.002047, 0.5642, -0.8256, 0.5587, -0.004194, -0.8293, 0.02281, 0.002576, -0.9997, -0.002406, -0.5651, -0.825, -0.563, 0.003829, -0.8264, 0.02281, 0.002576, -0.9997, -0.563, 0.003829, -0.8264, -0.002047, 0.5642, -0.8256, -0.04216, -0.05787, 0.9974, 0.9628, -0.2614, -0.06874, 0.2818, 0.9588, -0.03657, -0.04216, -0.05787, 0.9974, -0.2651, -0.9618, -0.06806, 0.9628, -0.2614, -0.06874, -0.04216, -0.05787, 0.9974, 0.2818, 0.9588, -0.03657, -0.9492, 0.2978, -0.1015, -0.04216, -0.05787, 0.9974, -0.9492, 0.2978, -0.1015, -0.2651, -0.9618, -0.06806, 0.9628, -0.2614, -0.06874, -0.4273, 0.8826, -0.1962, 0.2818, 0.9588, -0.03657, 0.9628, -0.2614, -0.06874, -0.2651, -0.9618, -0.06806, 0.4829, -0.8565, -0.1825, -0.9492, 0.2978, -0.1015, 0.2818, 0.9588, -0.03657, -0.4273, 0.8826, -0.1962, -0.9492, 0.2978, -0.1015, -0.9075, -0.3849, -0.1684, -0.2651, -0.9618, -0.06806, -0.02281, 0.002576, -0.9997, -0.002372, -0.5651, -0.825, -0.563, 0.003843, -0.8264, -0.02281, 0.002576, -0.9997, 0.5587, -0.004198, -0.8293, -0.002372, -0.5651, -0.825, -0.02281, 0.002576, -0.9997, -0.563, 0.003843, -0.8264, -0.002033, 0.5643, -0.8256, -0.02281, 0.002576, -0.9997, -0.002033, 0.5643, -0.8256, 0.5587, -0.004198, -0.8293, -3.206e-06, -0.8114, 0.5845, -0.774, -0.5636, 0.2885, -0.6676, -0.4672, 0.5797, -3.206e-06, -0.8114, 0.5845, 2.275e-06, -0.9632, 0.2689, -0.774, -0.5636, 0.2885, -3.206e-06, -0.8114, 0.5845, 0.774, -0.5636, 0.2885, 2.275e-06, -0.9632, 0.2689, -3.206e-06, -0.8114, 0.5845, 0.6122, -0.6037, 0.5106, 0.774, -0.5636, 0.2885, 0.5587, -0.004194, -0.8293, 0.001195, -0.5418, -0.8405, -0.002406, -0.5651, -0.825, 0.5587, -0.004194, -0.8293, 0.5369, -0.003093, -0.8436, 0.001195, -0.5418, -0.8405, 0.5587, -0.004194, -0.8293, 0.0003064, 0.5414, -0.8408, 0.5369, -0.003093, -0.8436, 0.5587, -0.004194, -0.8293, -0.002047, 0.5642, -0.8256, 0.0003064, 0.5414, -0.8408, -0.002047, 0.5642, -0.8256, -0.5404, 0.002964, -0.8414, 0.0003064, 0.5414, -0.8408, -0.002047, 0.5642, -0.8256, -0.563, 0.003829, -0.8264, -0.5404, 0.002964, -0.8414, -0.563, 0.003829, -0.8264, -0.002406, -0.5651, -0.825, -0.5404, 0.002964, -0.8414, -0.002406, -0.5651, -0.825, 0.001195, -0.5418, -0.8405, -0.5404, 0.002964, -0.8414, -2.941e-06, -0.8114, 0.5845, 0.6676, -0.4672, 0.5797, 0.774, -0.5636, 0.2885, -2.941e-06, -0.8114, 0.5845, 0.774, -0.5636, 0.2885, 8.184e-07, -0.9632, 0.2689, -2.941e-06, -0.8114, 0.5845, 8.184e-07, -0.9632, 0.2689, -0.774, -0.5636, 0.2885, -2.941e-06, -0.8114, 0.5845, -0.774, -0.5636, 0.2885, -0.6122, -0.6037, 0.5106, -0.563, 0.003843, -0.8264, -0.002372, -0.5651, -0.825, 0.001653, -0.5418, -0.8405, -0.563, 0.003843, -0.8264, 0.001653, -0.5418, -0.8405, -0.5404, 0.003091, -0.8414, -0.563, 0.003843, -0.8264, -0.5404, 0.003091, -0.8414, 0.0001845, 0.5414, -0.8407, -0.563, 0.003843, -0.8264, 0.0001845, 0.5414, -0.8407, -0.002033, 0.5643, -0.8256, 0.0001845, 0.5414, -0.8407, 0.5369, -0.003106, -0.8436, -0.002033, 0.5643, -0.8256, 0.5369, -0.003106, -0.8436, 0.5587, -0.004198, -0.8293, -0.002033, 0.5643, -0.8256, 0.5369, -0.003106, -0.8436, -0.002372, -0.5651, -0.825, 0.5587, -0.004198, -0.8293, 0.5369, -0.003106, -0.8436, 0.001653, -0.5418, -0.8405, -0.002372, -0.5651, -0.825, 2.384e-08, -2.622e-07, -1.0, 0.4384, 0.7593, -0.4809, 0.8768, 0.0, -0.4809, 2.384e-08, -2.622e-07, -1.0, 0.8768, 0.0, -0.4809, 0.4384, -0.7593, -0.4809, 2.384e-08, -2.622e-07, -1.0, -0.4384, -0.7593, -0.4809, -0.8768, -1.761e-07, -0.4809, 2.384e-08, -2.622e-07, -1.0, -0.8768, -1.761e-07, -0.4809, -0.4384, 0.7593, -0.4809, 0.3715, 0.7793, 0.5047, -0.5809, 0.156, 0.7989, 0.6806, -0.0332, 0.7319, 0.3715, 0.7793, 0.5047, 0.6806, -0.0332, 0.7319, 0.9735, 0.04309, -0.2245, 0.3715, 0.7793, 0.5047, 0.9735, 0.04309, -0.2245, 0.8105, 0.3256, -0.487, -0.5809, 0.156, 0.7989, -0.2959, -0.1116, 0.9487, 0.6806, -0.0332, 0.7319, 0.9735, 0.04309, -0.2245, 0.4782, -0.8445, -0.241, 0.8105, 0.3256, -0.487, 0.4782, -0.8445, -0.241, 0.1294, -0.5781, -0.8057, 0.8105, 0.3256, -0.487, 0.4782, -0.8445, -0.241, -0.1618, -0.9225, 0.3505, 0.1294, -0.5781, -0.8057, -0.1618, -0.9225, 0.3505, -0.7305, -0.6828, -0.01097, 0.1294, -0.5781, -0.8057, -0.1618, -0.9225, 0.3505, -0.2959, -0.1116, 0.9487, -0.7305, -0.6828, -0.01097, -0.2959, -0.1116, 0.9487, -0.5809, 0.156, 0.7989, -0.7305, -0.6828, -0.01097, 0.6806, -0.0332, 0.7319, -0.2959, -0.1116, 0.9487, -0.1618, -0.9225, 0.3505, 0.6806, -0.0332, 0.7319, -0.1618, -0.9225, 0.3505, 0.4782, -0.8445, -0.241, 0.6806, -0.0332, 0.7319, 0.4782, -0.8445, -0.241, 0.9735, 0.04309, -0.2245, 2.384e-08, -2.622e-07, -1.0, -0.4384, 0.7593, -0.4809, 0.4384, 0.7593, -0.4809, 2.384e-08, -2.622e-07, -1.0, 0.4384, -0.7593, -0.4809, -0.4384, -0.7593, -0.4809, 0.5475, 0.7033, 0.4535, 0.5475, 0.7033, 0.4535, 0.5475, 0.7033, 0.4535, 0.5319, 0.8414, 0.09496, 0.5319, 0.8414, 0.09496, 0.5319, 0.8414, 0.09496, -0.5319, 0.8414, 0.09496, -0.5319, 0.8414, 0.09496, -0.5319, 0.8414, 0.09496, -0.5475, 0.7033, 0.4535, -0.5475, 0.7033, 0.4535, -0.5475, 0.7033, 0.4535, -0.74, 0.5553, 0.3795, -0.74, 0.5553, 0.3795, -0.74, 0.5553, 0.3795, -0.7836, 0.6136, -0.09719, -0.7836, 0.6136, -0.09719, -0.7836, 0.6136, -0.09719, -0.3516, 0.9305, -0.1023, -0.3516, 0.9305, -0.1023, -0.3516, 0.9305, -0.1023, -0.2961, 0.8791, 0.3736, -0.2961, 0.8791, 0.3736, -0.2961, 0.8791, 0.3736, -0.79, -0.4549, 0.4111, -0.79, -0.4549, 0.4111, -0.79, -0.4549, 0.4111, -0.8729, -0.4839, -0.06152, -0.8729, -0.4839, -0.06152, -0.8729, -0.4839, -0.06152, -0.9961, 0.03753, -0.07953, -0.9961, 0.03753, -0.07953, -0.9961, 0.03753, -0.07953, -0.9163, 0.07805, 0.3928, -0.9163, 0.07805, 0.3928, -0.9163, 0.07805, 0.3928, 0.3407, -0.3679, 0.8652, 0.3407, -0.3679, 0.8652, 0.3407, -0.3679, 0.8652, 0.3042, -0.9322, 0.1959, 0.3042, -0.9322, 0.1959, 0.3042, -0.9322, 0.1959, -0.5793, -0.8079, 0.1087, -0.5793, -0.8079, 0.1087, -0.5793, -0.8079, 0.1087, -0.6155, -0.23, 0.7538, -0.6155, -0.23, 0.7538, -0.6155, -0.23, 0.7538, 0.7897, -0.4573, 0.4089, 0.7897, -0.4573, 0.4089, 0.7897, -0.4573, 0.4089, 0.8718, -0.4857, -0.0639, 0.8718, -0.4857, -0.0639, 0.8718, -0.4857, -0.0639, 0.9961, 0.03548, -0.08127, 0.9961, 0.03548, -0.08127, 0.9961, 0.03548, -0.08127, 0.9172, 0.07539, 0.3913, 0.9172, 0.07539, 0.3913, 0.9172, 0.07539, 0.3913, -0.3407, -0.3679, 0.8652, -0.3407, -0.3679, 0.8652, -0.3407, -0.3679, 0.8652, -0.3042, -0.9323, 0.1959, -0.3042, -0.9323, 0.1959, -0.3042, -0.9323, 0.1959, 0.5792, -0.8079, 0.1087, 0.5792, -0.8079, 0.1087, 0.5792, -0.8079, 0.1087, 0.6155, -0.23, 0.7538, 0.6155, -0.23, 0.7538, 0.6155, -0.23, 0.7538, -0.621, 0.309, 0.7204, -0.621, 0.309, 0.7204, -0.621, 0.309, 0.7204, -0.7915, 0.5198, 0.3216, -0.7915, 0.5198, 0.3216, -0.7915, 0.5198, 0.3216, -0.382, 0.8655, 0.3241, -0.382, 0.8655, 0.3241, -0.382, 0.8655, 0.3241, -0.2003, 0.6626, 0.7217, -0.2003, 0.6626, 0.7217, -0.2003, 0.6626, 0.7217, -0.07795, 0.5938, 0.8008, -0.07795, 0.5938, 0.8008, -0.07795, 0.5938, 0.8008, -0.03524, 0.9013, 0.4318, -0.03524, 0.9013, 0.4318, -0.03524, 0.9013, 0.4318, 0.4856, 0.7833, 0.3881, 0.4856, 0.7833, 0.3881, 0.4856, 0.7833, 0.3881, 0.4558, 0.4718, 0.7547, 0.4558, 0.4718, 0.7547, 0.4558, 0.4718, 0.7547, -0.5475, 0.7033, 0.4535, -0.5475, 0.7033, 0.4535, -0.5475, 0.7033, 0.4535, -0.5319, 0.8414, 0.09496, -0.5319, 0.8414, 0.09496, -0.5319, 0.8414, 0.09496, 0.5319, 0.8414, 0.09496, 0.5319, 0.8414, 0.09496, 0.5319, 0.8414, 0.09496, 0.5475, 0.7033, 0.4535, 0.5475, 0.7033, 0.4535, 0.5475, 0.7033, 0.4535, 0.74, 0.5553, 0.3795, 0.74, 0.5553, 0.3795, 0.74, 0.5553, 0.3795, 0.7836, 0.6136, -0.09719, 0.7836, 0.6136, -0.09719, 0.7836, 0.6136, -0.09719, 0.3516, 0.9305, -0.1023, 0.3516, 0.9305, -0.1023, 0.3516, 0.9305, -0.1023, 0.2961, 0.8791, 0.3736, 0.2961, 0.8791, 0.3736, 0.2961, 0.8791, 0.3736, 0.7898, -0.4572, 0.409, 0.7898, -0.4572, 0.409, 0.7898, -0.4572, 0.409, 0.8718, -0.4856, -0.06375, 0.8718, -0.4856, -0.06375, 0.8718, -0.4856, -0.06375, 0.9961, 0.03542, -0.08133, 0.9961, 0.03542, -0.08133, 0.9961, 0.03542, -0.08133, 0.9172, 0.07537, 0.3913, 0.9172, 0.07537, 0.3913, 0.9172, 0.07537, 0.3913, -0.3407, -0.3679, 0.8652, -0.3407, -0.3679, 0.8652, -0.3407, -0.3679, 0.8652, -0.3042, -0.9322, 0.1959, -0.3042, -0.9322, 0.1959, -0.3042, -0.9322, 0.1959, 0.5793, -0.8079, 0.1087, 0.5793, -0.8079, 0.1087, 0.5793, -0.8079, 0.1087, 0.6155, -0.23, 0.7538, 0.6155, -0.23, 0.7538, 0.6155, -0.23, 0.7538, -0.79, -0.4548, 0.4111, -0.79, -0.4548, 0.4111, -0.79, -0.4548, 0.4111, -0.8729, -0.4839, -0.06152, -0.8729, -0.4839, -0.06152, -0.8729, -0.4839, -0.06152, -0.9961, 0.0375, -0.07957, -0.9961, 0.0375, -0.07957, -0.9961, 0.0375, -0.07957, -0.9163, 0.07803, 0.3928, -0.9163, 0.07803, 0.3928, -0.9163, 0.07803, 0.3928, 0.3407, -0.3679, 0.8652, 0.3407, -0.3679, 0.8652, 0.3407, -0.3679, 0.8652, 0.3042, -0.9323, 0.1959, 0.3042, -0.9323, 0.1959, 0.3042, -0.9323, 0.1959, -0.5792, -0.8079, 0.1087, -0.5792, -0.8079, 0.1087, -0.5792, -0.8079, 0.1087, -0.6155, -0.23, 0.7538, -0.6155, -0.23, 0.7538, -0.6155, -0.23, 0.7538, 0.621, 0.3089, 0.7204, 0.621, 0.3089, 0.7204, 0.621, 0.3089, 0.7204, 0.7915, 0.5197, 0.3216, 0.7915, 0.5197, 0.3216, 0.7915, 0.5197, 0.3216, 0.382, 0.8655, 0.3241, 0.382, 0.8655, 0.3241, 0.382, 0.8655, 0.3241, 0.2003, 0.6626, 0.7217, 0.2003, 0.6626, 0.7217, 0.2003, 0.6626, 0.7217, 0.07795, 0.5938, 0.8008, 0.07795, 0.5938, 0.8008, 0.07795, 0.5938, 0.8008, 0.03524, 0.9013, 0.4318, 0.03524, 0.9013, 0.4318, 0.03524, 0.9013, 0.4318, -0.4856, 0.7833, 0.3881, -0.4856, 0.7833, 0.3881, -0.4856, 0.7833, 0.3881, -0.4558, 0.4718, 0.7547, -0.4558, 0.4718, 0.7547, -0.4558, 0.4718, 0.7547, 0.1131, 0.6371, 0.7624, 0.1131, 0.6371, 0.7624, 0.1131, 0.6371, 0.7624, 0.1034, 0.9268, -0.361, 0.1034, 0.9268, -0.361, 0.1034, 0.9268, -0.361, -0.1034, 0.9268, -0.361, -0.1034, 0.9268, -0.361, -0.1034, 0.9268, -0.361, -0.1131, 0.6371, 0.7624, -0.1131, 0.6371, 0.7624, -0.1131, 0.6371, 0.7624, -0.774, -0.5636, 0.2885, 2.275e-06, -0.9632, 0.2689, -0.7218, -0.5452, 0.4264, -0.7218, -0.5452, 0.4264, 2.275e-06, -0.9632, 0.2689, -3.737e-07, -0.9065, 0.4223, -3.737e-07, -0.9065, 0.4223, 2.275e-06, -0.9632, 0.2689, 0.7218, -0.5452, 0.4264, 0.7218, -0.5452, 0.4264, 2.275e-06, -0.9632, 0.2689, 0.774, -0.5636, 0.2885, 3.629e-06, -0.9065, 0.4223, 8.184e-07, -0.9632, 0.2689, 0.7218, -0.5452, 0.4264, 0.7218, -0.5452, 0.4264, 8.184e-07, -0.9632, 0.2689, 0.774, -0.5636, 0.2885, 3.629e-06, -0.9065, 0.4223, -0.7218, -0.5452, 0.4264, 8.184e-07, -0.9632, 0.2689, 8.184e-07, -0.9632, 0.2689, -0.7218, -0.5452, 0.4264, -0.774, -0.5636, 0.2885])] * 3)])
arm_baibanira_skeleton = bpy.data.armatures.new('BAIBANIRA_skeleton')  # bones are not reproduced

# ---- objects
ob_sun = bpy.data.objects.new('Sun', light_sun)
ob_baibanira_skeleton = bpy.data.objects.new('BAIBANIRA_skeleton', arm_baibanira_skeleton)
ob_baibanira = bpy.data.objects.new('BAIBANIRA', me_baibanira)
ob_camera = bpy.data.objects.new('Camera', cam_camera)

# ---- transforms, parenting, visibility, modifiers, constraints
ob_sun.location = (-0.2567, -0.4105, -0.09083)
ob_sun.color = (0.8, 0.8, 0.8, 1.0)
ob_sun.hide_select = True
ob_sun.lineart.crease_threshold = 0.0
ob_baibanira_skeleton.location = (0.0, 0.0, 0.0)
ob_baibanira_skeleton.show_in_front = True
ob_baibanira.parent = ob_baibanira_skeleton
ob_baibanira.location = (0.0, 0.0, 0.0)
_vg = ob_baibanira.vertex_groups.new(name='ROOT')
_vg = ob_baibanira.vertex_groups.new(name='BODY')
for _i, _w in zip([126, 127, 128, 129, 130, 131, 132], [1.0, 0.1, 0.1, 0.1, 0.1, 0.1, 0.1]): _vg.add([_i], _w, 'REPLACE')
_vg = ob_baibanira.vertex_groups.new(name='HEAD')
for _i, _w in zip([0, 1, 2, 3, 4, 5, 6, 7, 8, 9, 10, 11, 12, 13, 14, 15, 16, 17, 18, 19, 20, 21, 22, 23, 24, 25, 26, 27, 28, 29, 30, 31, 32, 33, 34, 35, 36, 37, 38, 39, 40, 41, 42, 43, 44, 45, 46, 47, 48, 49, 50, 51, 52, 53, 54, 55, 56, 57, 58, 59, 60, 61, 62, 63, 64, 65, 66, 67, 68, 69, 70, 71, 72, 73, 74, 75, 76, 77, 82, 83, 84, 85, 89, 91, 92, 93, 94, 95, 96, 97, 98, 99, 100, 101, 102, 103, 104, 105, 106, 107, 108, 109, 110, 111, 112, 113, 114, 115, 116, 117, 118, 119, 120, 121, 122, 123, 124, 125, 127, 128, 129, 130, 131, 132, 133, 134, 135, 136, 137, 138, 139, 140, 141, 142, 143, 144, 145, 146, 147, 148, 149, 150, 151, 152, 153, 154, 155, 156, 157, 158, 159, 160, 161, 162, 163, 164, 165, 166, 167, 168, 169, 170, 171, 172, 173, 174, 175, 176, 177, 178, 179, 180, 181, 182, 183, 184, 185, 186, 187, 188, 189, 190, 191, 192, 193, 194, 195, 196, 197, 198, 199, 200, 201, 202, 203, 204, 205, 206, 207, 208, 209, 210, 211, 212, 213, 214, 215, 216, 217, 218, 219, 220, 221, 222, 223, 224, 225, 226, 227], [1.0, 1.0, 1.0, 1.0, 1.0, 1.0, 1.0, 1.0, 1.0, 1.0, 1.0, 1.0, 1.0, 1.0, 1.0, 1.0, 1.0, 1.0, 1.0, 1.0, 1.0, 1.0, 1.0, 1.0, 1.0, 1.0, 1.0, 1.0, 1.0, 1.0, 1.0, 1.0, 1.0, 1.0, 1.0, 1.0, 1.0, 1.0, 1.0, 1.0, 1.0, 1.0, 1.0, 1.0, 1.0, 1.0, 1.0, 1.0, 1.0, 1.0, 1.0, 1.0, 1.0, 1.0, 1.0, 1.0, 1.0, 1.0, 1.0, 1.0, 1.0, 1.0, 1.0, 1.0, 1.0, 1.0, 1.0, 1.0, 1.0, 1.0, 1.0, 1.0, 1.0, 1.0, 1.0, 1.0, 1.0, 1.0, 1.0, 1.0, 1.0, 1.0, 1.0, 1.0, 1.0, 1.0, 1.0, 1.0, 1.0, 1.0, 1.0, 1.0, 1.0, 1.0, 1.0, 1.0, 1.0, 1.0, 1.0, 1.0, 1.0, 1.0, 1.0, 1.0, 1.0, 1.0, 1.0, 1.0, 1.0, 1.0, 1.0, 1.0, 1.0, 1.0, 1.0, 1.0, 1.0, 1.0, 0.9, 0.9, 0.9, 0.9, 0.9, 0.9, 1.0, 1.0, 1.0, 1.0, 1.0, 1.0, 1.0, 1.0, 1.0, 1.0, 1.0, 1.0, 1.0, 1.0, 1.0, 1.0, 1.0, 1.0, 1.0, 1.0, 1.0, 1.0, 1.0, 1.0, 1.0, 1.0, 1.0, 1.0, 1.0, 1.0, 1.0, 1.0, 1.0, 1.0, 1.0, 1.0, 1.0, 1.0, 1.0, 1.0, 1.0, 1.0, 1.0, 1.0, 1.0, 1.0, 1.0, 1.0, 1.0, 1.0, 1.0, 1.0, 1.0, 1.0, 1.0, 1.0, 1.0, 1.0, 1.0, 1.0, 1.0, 1.0, 1.0, 1.0, 1.0, 1.0, 1.0, 1.0, 1.0, 1.0, 1.0, 1.0, 1.0, 1.0, 1.0, 1.0, 1.0, 1.0, 1.0, 1.0, 1.0, 1.0, 1.0, 1.0, 1.0, 1.0, 1.0, 1.0, 1.0, 1.0, 1.0, 1.0, 1.0, 1.0, 1.0]): _vg.add([_i], _w, 'REPLACE')
_vg = ob_baibanira.vertex_groups.new(name='ARM')
_vg.add([78, 79, 80, 81, 86, 87, 88, 90], 1.0, 'REPLACE')
_m = ob_baibanira.modifiers.new('Armature', 'ARMATURE')
_m.object = ob_baibanira_skeleton
ob_camera.location = (-1.406, -2.433, 0.5873)
ob_camera.rotation_euler = (1.529, 0.0001237, -0.5618)
ob_camera.scale = (1.0, 1.0, 1.0)
ob_camera.lineart.crease_threshold = 0.0

# ---- collection membership
scene.collection.objects.link(ob_sun)
scene.collection.objects.link(ob_baibanira_skeleton)
scene.collection.objects.link(ob_baibanira)
col_don_t_render_me.objects.link(ob_camera)
def _layer_coll(name, lc=None):
    lc = lc or bpy.context.view_layer.layer_collection
    for c in lc.children:
        if c.name == name: return c
        r = _layer_coll(name, c)
        if r: return r
_layer_coll("Don't Render Me").exclude = True

# ---- scene / render settings (as saved in the file)
scene.camera = ob_camera
scene.frame_start = 1; scene.frame_end = 144; scene.frame_set(0)
scene.render.engine = 'BLENDER_EEVEE_NEXT'
scene.render.image_settings.compression = 30
scene.render.resolution_x = 600
scene.render.resolution_y = 600
scene.render.fps = 30
scene.render.filter_size = 0.01
scene.render.film_transparent = True
scene.cycles.samples = 64
scene.cycles.sampling_pattern = 'TABULATED_SOBOL'
scene.cycles.use_adaptive_sampling = False
scene.cycles.use_light_tree = False
scene.cycles.caustics_reflective = False
scene.cycles.caustics_refractive = False
scene.cycles.max_bounces = 1
scene.cycles.diffuse_bounces = 1
scene.cycles.glossy_bounces = 1
scene.cycles.transmission_bounces = 1
scene.cycles.transparent_max_bounces = 1
scene.cycles.filter_width = 0.01
scene.eevee.taa_render_samples = 32
scene.eevee.use_taa_reprojection = False
scene.view_settings.view_transform = 'Standard'
bpy.context.view_layer.update()
